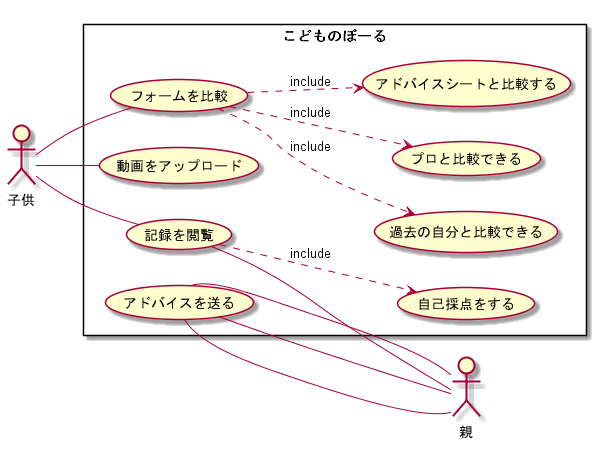

The diagram above was rendered by PlantUML. Its source (embedded in the PNG):
@startuml 子供のぼーる
left to right direction
skinparam packageStyle rectangle
actor :子供: as child 
actor :親: as parent


rectangle "こどものぼーる"{
  usecase フォームを比較 as Compare
  usecase 動画をアップロード as Upload
  usecase 記録を閲覧 as Check

  child -- (Upload)
  child -- (Compare)
  (Compare)  ..>(過去の自分と比較できる):include
  (Compare) ..>(プロと比較できる):include
  (Compare) ..>(アドバイスシートと比較する):include
  child -- (Check)
  (Check) -- parent
  (Check) ..> (自己採点をする):include
  (アドバイスを送る) -- parent
  (アドバイスを送る) -- parent
  (アドバイスを送る) -- parent
}
@enduml